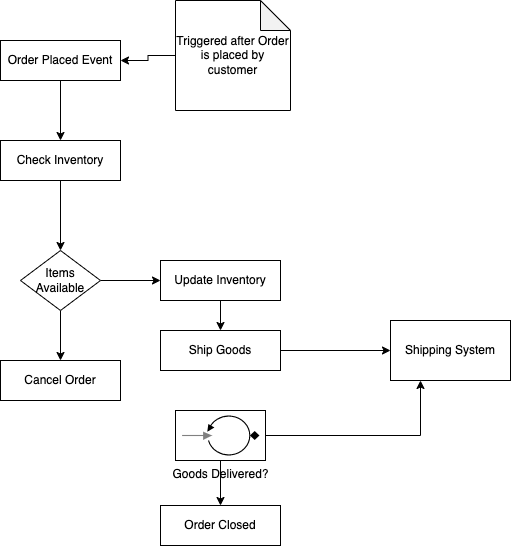

The diagram above was exported from draw.io. Its source (the exported page's mxGraphModel, read from the mxfile embedded in the PNG):
<mxGraphModel dx="1212" dy="725" grid="1" gridSize="10" guides="1" tooltips="1" connect="1" arrows="1" fold="1" page="1" pageScale="1" pageWidth="827" pageHeight="1169" math="0" shadow="0">
  <root>
    <mxCell id="0" />
    <mxCell id="1" parent="0" />
    <mxCell id="2" value="" style="edgeStyle=orthogonalEdgeStyle;rounded=0;orthogonalLoop=1;jettySize=auto;html=1;" edge="1" source="3" target="5" parent="1">
      <mxGeometry relative="1" as="geometry" />
    </mxCell>
    <mxCell id="3" value="Order Placed Event" style="rounded=0;whiteSpace=wrap;html=1;" vertex="1" parent="1">
      <mxGeometry x="120" y="80" width="120" height="40" as="geometry" />
    </mxCell>
    <mxCell id="4" value="" style="edgeStyle=orthogonalEdgeStyle;rounded=0;orthogonalLoop=1;jettySize=auto;html=1;" edge="1" source="5" target="8" parent="1">
      <mxGeometry relative="1" as="geometry" />
    </mxCell>
    <mxCell id="5" value="Check Inventory" style="rounded=0;whiteSpace=wrap;html=1;" vertex="1" parent="1">
      <mxGeometry x="120" y="180" width="120" height="40" as="geometry" />
    </mxCell>
    <mxCell id="6" value="" style="edgeStyle=orthogonalEdgeStyle;rounded=0;orthogonalLoop=1;jettySize=auto;html=1;" edge="1" source="8" target="10" parent="1">
      <mxGeometry relative="1" as="geometry" />
    </mxCell>
    <mxCell id="7" value="" style="edgeStyle=orthogonalEdgeStyle;rounded=0;orthogonalLoop=1;jettySize=auto;html=1;" edge="1" source="8" target="13" parent="1">
      <mxGeometry relative="1" as="geometry" />
    </mxCell>
    <mxCell id="8" value="Items Available" style="rhombus;whiteSpace=wrap;html=1;" vertex="1" parent="1">
      <mxGeometry x="140" y="290" width="80" height="60" as="geometry" />
    </mxCell>
    <mxCell id="9" value="" style="edgeStyle=orthogonalEdgeStyle;rounded=0;orthogonalLoop=1;jettySize=auto;html=1;" edge="1" source="10" target="12" parent="1">
      <mxGeometry relative="1" as="geometry" />
    </mxCell>
    <mxCell id="10" value="Update Inventory" style="rounded=0;whiteSpace=wrap;html=1;" vertex="1" parent="1">
      <mxGeometry x="280" y="300" width="120" height="40" as="geometry" />
    </mxCell>
    <mxCell id="11" value="" style="edgeStyle=orthogonalEdgeStyle;rounded=0;orthogonalLoop=1;jettySize=auto;html=1;" edge="1" source="12" target="15" parent="1">
      <mxGeometry relative="1" as="geometry" />
    </mxCell>
    <mxCell id="12" value="Ship Goods" style="rounded=0;whiteSpace=wrap;html=1;" vertex="1" parent="1">
      <mxGeometry x="280" y="370" width="120" height="40" as="geometry" />
    </mxCell>
    <mxCell id="13" value="Cancel Order" style="rounded=0;whiteSpace=wrap;html=1;" vertex="1" parent="1">
      <mxGeometry x="120" y="400" width="120" height="40" as="geometry" />
    </mxCell>
    <mxCell id="14" value="Order Closed" style="rounded=0;whiteSpace=wrap;html=1;" vertex="1" parent="1">
      <mxGeometry x="280" y="545" width="120" height="40" as="geometry" />
    </mxCell>
    <mxCell id="15" value="Shipping System" style="rounded=0;whiteSpace=wrap;html=1;" vertex="1" parent="1">
      <mxGeometry x="510" y="360" width="120" height="60" as="geometry" />
    </mxCell>
    <mxCell id="16" value="" style="edgeStyle=orthogonalEdgeStyle;rounded=0;orthogonalLoop=1;jettySize=auto;html=1;" edge="1" source="18" target="14" parent="1">
      <mxGeometry relative="1" as="geometry" />
    </mxCell>
    <mxCell id="17" style="edgeStyle=orthogonalEdgeStyle;rounded=0;orthogonalLoop=1;jettySize=auto;html=1;entryX=0.25;entryY=1;entryDx=0;entryDy=0;" edge="1" source="18" target="15" parent="1">
      <mxGeometry relative="1" as="geometry" />
    </mxCell>
    <mxCell id="18" value="Goods Delivered?" style="fillColor=#FFFFFF;dashed=0;outlineConnect=0;strokeWidth=1;html=1;align=center;fontSize=12;verticalLabelPosition=bottom;verticalAlign=top;shape=mxgraph.eip.polling_consumer;" vertex="1" parent="1">
      <mxGeometry x="295" y="450" width="90" height="50" as="geometry" />
    </mxCell>
    <mxCell id="19" value="" style="edgeStyle=orthogonalEdgeStyle;rounded=0;orthogonalLoop=1;jettySize=auto;html=1;" edge="1" source="20" target="3" parent="1">
      <mxGeometry relative="1" as="geometry" />
    </mxCell>
    <mxCell id="20" value="Triggered after Order is placed by customer" style="shape=note;whiteSpace=wrap;html=1;backgroundOutline=1;darkOpacity=0.05;strokeWidth=1;fillColor=#FFFFFF;" vertex="1" parent="1">
      <mxGeometry x="295" y="40" width="115" height="110" as="geometry" />
    </mxCell>
  </root>
</mxGraphModel>